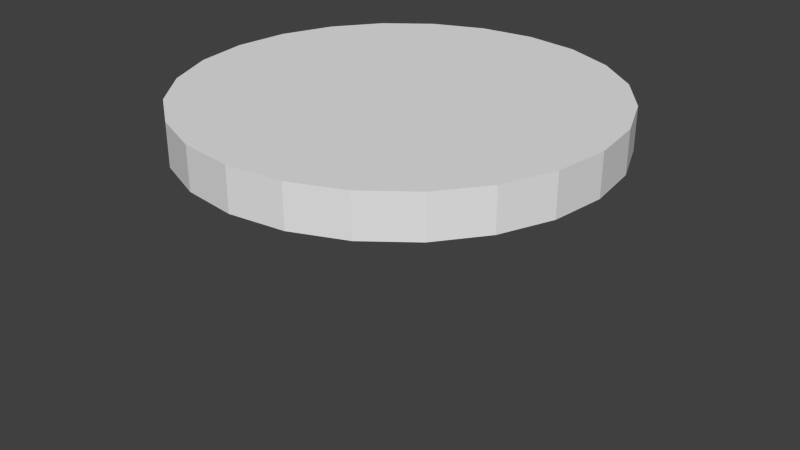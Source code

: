 # Source: AGOS_Inline.blend  (saved by Blender 2.72.0; exported with 4.5.12 LTS)
import bpy
from mathutils import Matrix  # noqa: F401  (used for matrix-valued properties, if any)

bpy.ops.wm.read_factory_settings(use_empty=True)
scene = bpy.context.scene
scene.name = 'Scene'

# ---- collections
col_collection_1 = bpy.data.collections.new('Collection 1'); scene.collection.children.link(col_collection_1)

# ---- materials (node trees are filled in below, after node groups)
mat_material = bpy.data.materials.new('Material')
mat_material.alpha_threshold = 0.0
mat_material.use_transparent_shadow = False
mat_material.roughness = 0.5

# ---- material node trees

# ---- world
world_world = bpy.data.worlds.new('World'); scene.world = world_world
world_world.color = (0.05088, 0.05088, 0.05088)
world_world.use_sun_shadow = False
world_world.sun_shadow_jitter_overblur = 0.0
world_world.cycles.sampling_method = 'MANUAL'
world_world.cycles.sample_map_resolution = 256

# ---- meshes
me_cylinder = bpy.data.meshes.new('Cylinder')
me_cylinder.from_pydata([(0.0, 0.5, -0.05), (0.0, 0.5, 0.05), (0.1294, 0.483, -0.05), (0.1294, 0.483, 0.05), (0.25, 0.433, -0.05), (0.25, 0.433, 0.05), (0.3536, 0.3536, -0.05), (0.3536, 0.3536, 0.05), (0.433, 0.25, -0.05), (0.433, 0.25, 0.05), (0.483, 0.1294, -0.05), (0.483, 0.1294, 0.05), (0.5, 3.775e-08, -0.05), (0.5, 3.775e-08, 0.05), (0.483, -0.1294, -0.05), (0.483, -0.1294, 0.05), (0.433, -0.25, -0.05), (0.433, -0.25, 0.05), (0.3536, -0.3536, -0.05), (0.3536, -0.3536, 0.05), (0.25, -0.433, -0.05), (0.25, -0.433, 0.05), (0.1294, -0.483, -0.05), (0.1294, -0.483, 0.05), (1.947e-07, -0.5, -0.05), (1.947e-07, -0.5, 0.05), (-0.1294, -0.483, -0.05), (-0.1294, -0.483, 0.05), (-0.25, -0.433, -0.05), (-0.25, -0.433, 0.05), (-0.3536, -0.3536, -0.05), (-0.3536, -0.3536, 0.05), (-0.433, -0.25, -0.05), (-0.433, -0.25, 0.05), (-0.483, -0.1294, -0.05), (-0.483, -0.1294, 0.05), (-0.5, -2.325e-07, -0.05), (-0.5, -2.325e-07, 0.05), (-0.483, 0.1294, -0.05), (-0.483, 0.1294, 0.05), (-0.433, 0.25, -0.05), (-0.433, 0.25, 0.05), (-0.3536, 0.3536, -0.05), (-0.3536, 0.3536, 0.05), (-0.25, 0.433, -0.05), (-0.25, 0.433, 0.05), (-0.1294, 0.483, -0.05), (-0.1294, 0.483, 0.05), (0.2376, 0.2183, -0.59)], [], [(0, 1, 3, 2), (2, 3, 5, 4), (4, 5, 7, 6), (6, 7, 9, 8), (8, 9, 11, 10), (10, 11, 13, 12), (12, 13, 15, 14), (14, 15, 17, 16), (16, 17, 19, 18), (18, 19, 21, 20), (20, 21, 23, 22), (22, 23, 25, 24), (24, 25, 27, 26), (26, 27, 29, 28), (28, 29, 31, 30), (30, 31, 33, 32), (32, 33, 35, 34), (34, 35, 37, 36), (36, 37, 39, 38), (38, 39, 41, 40), (40, 41, 43, 42), (42, 43, 45, 44), (3, 1, 47, 45, 43, 41, 39, 37, 35, 33, 31, 29, 27, 25, 23, 21, 19, 17, 15, 13, 11, 9, 7, 5), (46, 47, 1, 0), (44, 45, 47, 46), (0, 2, 4, 6, 8, 10, 12, 14, 16, 18, 20, 22, 24, 26, 28, 30, 32, 34, 36, 38, 40, 42, 44, 46)])
_uv = me_cylinder.uv_layers.new(name='UVMap')
_uv.uv.foreach_set('vector', [0.5, 1.0, 0.5, 0.9219, 0.317, 0.9219, 0.317, 1.0, 0.317, 1.0, 0.317, 0.9219, 0.1464, 0.9219, 0.1464, 1.0, 0.1464, 1.0, 0.1464, 0.9219, 1.192e-07, 0.9219, 1.192e-07, 1.0, 1.192e-07, 1.0, 1.192e-07, 0.9219, 0.1464, 0.9219, 0.1464, 1.0, 0.1464, 1.0, 0.1464, 0.9219, 0.317, 0.9219, 0.317, 1.0, 0.317, 1.0, 0.317, 0.9219, 0.5, 0.9219, 0.5, 1.0, 0.5, 1.0, 0.5, 0.9219, 0.683, 0.9219, 0.683, 1.0, 0.683, 1.0, 0.683, 0.9219, 0.8535, 0.9219, 0.8535, 1.0, 0.8535, 1.0, 0.8535, 0.9219, 1.0, 0.9219, 1.0, 1.0, 0.0, 1.0, 0.0, 0.9219, 0.1464, 0.9219, 0.1464, 1.0, 0.1464, 1.0, 0.1464, 0.9219, 0.317, 0.9219, 0.317, 1.0, 0.317, 1.0, 0.317, 0.9219, 0.5, 0.9219, 0.5, 1.0, 0.5, 1.0, 0.5, 0.9219, 0.683, 0.9219, 0.683, 1.0, 0.683, 1.0, 0.683, 0.9219, 0.8535, 0.9219, 0.8535, 1.0, 0.8535, 1.0, 0.8535, 0.9219, 1.0, 0.9219, 1.0, 1.0, 1.0, 1.0, 1.0, 0.9219, 0.8535, 0.9219, 0.8535, 1.0, 0.8535, 1.0, 0.8535, 0.9219, 0.683, 0.9219, 0.683, 1.0, 0.683, 1.0, 0.683, 0.9219, 0.5, 0.9219, 0.5, 1.0, 0.5, 1.0, 0.5, 0.9219, 0.317, 0.9219, 0.317, 1.0, 0.317, 1.0, 0.317, 0.9219, 0.1464, 0.9219, 0.1464, 1.0, 0.1464, 1.0, 0.1464, 0.9219, 5.066e-07, 0.9219, 5.066e-07, 1.0, 1.0, 1.0, 1.0, 0.9219, 0.8535, 0.9219, 0.8535, 1.0, 0.3082, 0.8655, 0.2481, 0.8734, 0.188, 0.8655, 0.1319, 0.8423, 0.08385, 0.8054, 0.04695, 0.7573, 0.02375, 0.7013, 0.01584, 0.6412, 0.02375, 0.5811, 0.04695, 0.5251, 0.08385, 0.477, 0.1319, 0.4401, 0.188, 0.4169, 0.2481, 0.409, 0.3082, 0.4169, 0.3642, 0.4401, 0.4123, 0.477, 0.4492, 0.5251, 0.4724, 0.5811, 0.4803, 0.6412, 0.4724, 0.7013, 0.4492, 0.7573, 0.4123, 0.8054, 0.3642, 0.8423, 0.683, 1.0, 0.683, 0.9219, 0.5, 0.9219, 0.5, 1.0, 0.8535, 1.0, 0.8535, 0.9219, 0.683, 0.9219, 0.683, 1.0, 0.2481, 0.8734, 0.3082, 0.8655, 0.3642, 0.8423, 0.4123, 0.8054, 0.4492, 0.7573, 0.4724, 0.7013, 0.4803, 0.6412, 0.4724, 0.5811, 0.4492, 0.5251, 0.4123, 0.477, 0.3642, 0.4401, 0.3082, 0.4169, 0.2481, 0.409, 0.188, 0.4169, 0.1319, 0.4401, 0.08385, 0.477, 0.04695, 0.5251, 0.02375, 0.5811, 0.01584, 0.6412, 0.02375, 0.7013, 0.04695, 0.7573, 0.08385, 0.8054, 0.1319, 0.8423, 0.188, 0.8655])
me_cylinder.materials.append(mat_material)
me_cylinder.use_remesh_preserve_volume = False
me_cylinder.use_remesh_preserve_attributes = False
me_cylinder.use_mirror_vertex_groups = False
me_cylinder.update()

# ---- objects
ob_cylinder = bpy.data.objects.new('Cylinder', me_cylinder)

# ---- transforms, parenting, visibility, modifiers, constraints
ob_cylinder.location = (0.0, 0.0, 0.0)
ob_cylinder.lineart.crease_threshold = 0.0

# ---- collection membership
col_collection_1.objects.link(ob_cylinder)

# ---- scene / render settings (as saved in the file)
scene.frame_start = 1; scene.frame_end = 250; scene.frame_set(1)
scene.render.engine = 'BLENDER_EEVEE_NEXT'
scene.render.resolution_percentage = 50
scene.render.dither_intensity = 0.0
scene.cycles.use_denoising = False
scene.cycles.samples = 10
scene.cycles.sampling_pattern = 'TABULATED_SOBOL'
scene.cycles.light_sampling_threshold = 0.0
scene.cycles.use_adaptive_sampling = False
scene.cycles.use_light_tree = False
scene.cycles.blur_glossy = 0.0
scene.cycles.pixel_filter_type = 'GAUSSIAN'
scene.cycles.sample_clamp_indirect = 0.0
scene.view_settings.view_transform = 'Standard'
bpy.context.view_layer.update()

# ---- added for rendering (the .blend has no active camera and no usable light): camera, sun
cam_auto = bpy.data.cameras.new('AutoCamera')
cam_auto.lens = 50.0
cam_auto.sensor_width = 36.0
cam_auto.clip_end = 1000.0
ob_auto_camera = bpy.data.objects.new('AutoCamera', cam_auto)
scene.collection.objects.link(ob_auto_camera)
ob_auto_camera.location = (1.43623, -1.72348, 0.878964)
ob_auto_camera.rotation_euler = (1.09748, -7.21219e-08, 0.694738)
scene.camera = ob_auto_camera
light_auto_sun = bpy.data.lights.new('AutoSun', 'SUN')
light_auto_sun.energy = 3.0
light_auto_sun.angle = 0.0523599
ob_auto_sun = bpy.data.objects.new('AutoSun', light_auto_sun)
scene.collection.objects.link(ob_auto_sun)
ob_auto_sun.rotation_euler = (0.872665, 0.174533, 0.523599)
bpy.context.view_layer.update()
